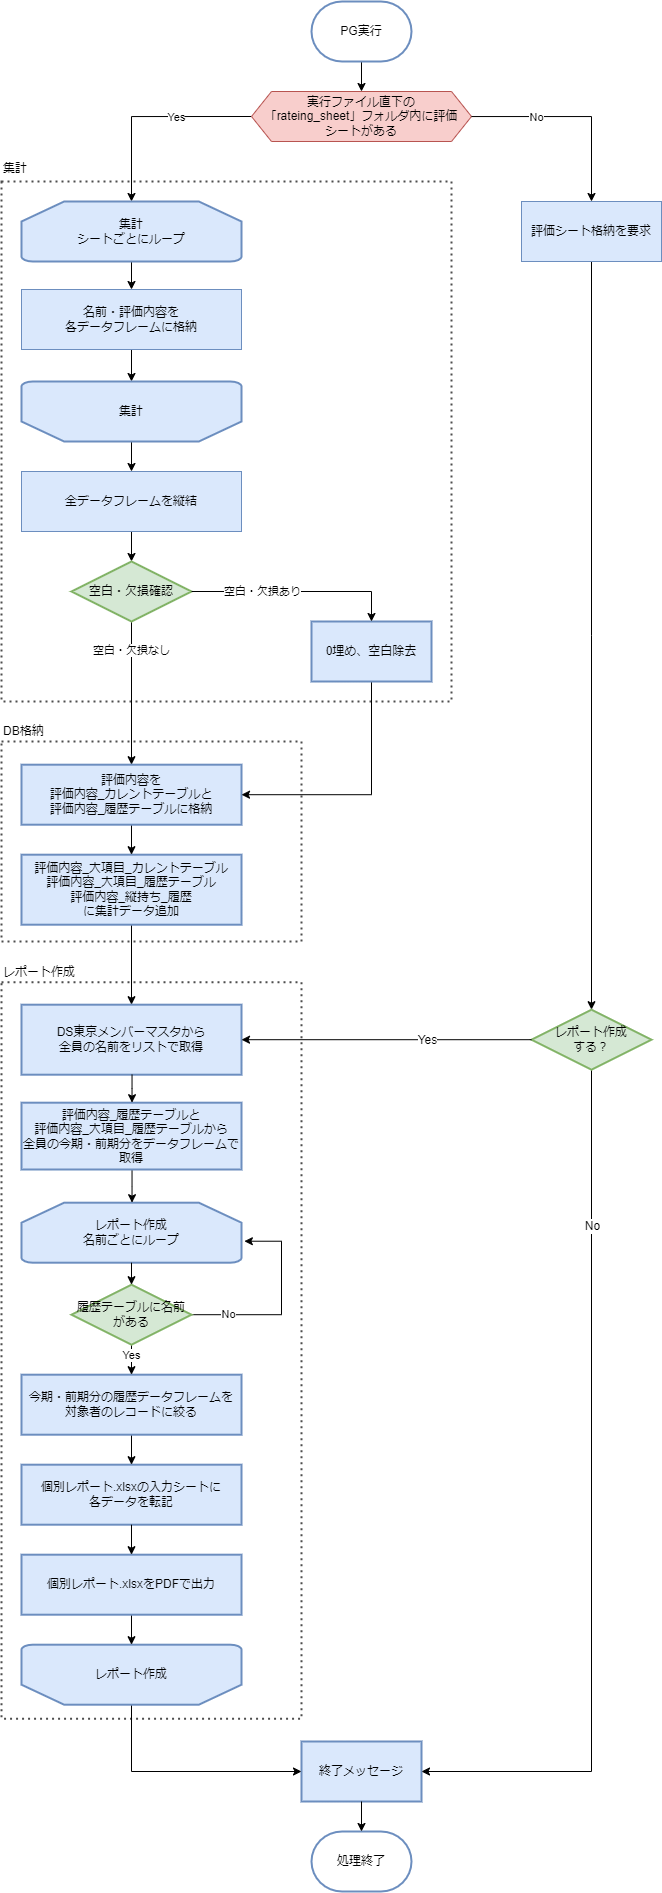

The diagram above was exported from draw.io. Its source (the exported page's mxGraphModel, read from the mxfile embedded in the PNG):
<mxGraphModel dx="1140" dy="820" grid="1" gridSize="10" guides="1" tooltips="1" connect="1" arrows="1" fold="1" page="1" pageScale="1" pageWidth="1200" pageHeight="1920" background="none" math="0" shadow="0">
  <root>
    <mxCell id="0" />
    <mxCell id="1" parent="0" />
    <mxCell id="108" value="" style="rounded=0;shadow=0;glass=0;fillColor=none;align=left;horizontal=1;verticalAlign=top;html=1;whiteSpace=wrap;dashed=1;dashPattern=1 2;strokeWidth=2;strokeColor=#4D4D4D;" parent="1" vertex="1">
      <mxGeometry x="240" y="190" width="450" height="520" as="geometry" />
    </mxCell>
    <mxCell id="116" value="" style="rounded=0;shadow=0;glass=0;fillColor=none;align=left;horizontal=1;verticalAlign=top;html=1;whiteSpace=wrap;dashed=1;dashPattern=1 2;strokeWidth=2;strokeColor=#4D4D4D;" parent="1" vertex="1">
      <mxGeometry x="240" y="990.6382566585958" width="300" height="736.5617433414043" as="geometry" />
    </mxCell>
    <mxCell id="112" value="" style="rounded=0;shadow=0;glass=0;fillColor=none;align=left;horizontal=1;verticalAlign=top;html=1;whiteSpace=wrap;dashed=1;dashPattern=1 2;strokeWidth=2;strokeColor=#4D4D4D;movable=1;resizable=1;rotatable=1;deletable=1;editable=1;connectable=1;" parent="1" vertex="1">
      <mxGeometry x="240" y="750" width="300" height="200" as="geometry" />
    </mxCell>
    <mxCell id="21" style="edgeStyle=orthogonalEdgeStyle;rounded=0;html=1;exitX=0;exitY=0.5;exitDx=0;exitDy=0;elbow=vertical;" parent="1" source="10" target="58" edge="1">
      <mxGeometry relative="1" as="geometry">
        <mxPoint x="370" y="260" as="targetPoint" />
      </mxGeometry>
    </mxCell>
    <mxCell id="22" value="Yes" style="edgeLabel;html=1;align=center;verticalAlign=middle;resizable=0;points=[];" parent="21" vertex="1" connectable="0">
      <mxGeometry x="-0.0909" y="1" relative="1" as="geometry">
        <mxPoint x="18" y="-1" as="offset" />
      </mxGeometry>
    </mxCell>
    <mxCell id="10" value="実行ファイル直下の「rateing_sheet」フォルダ内に評価シートがある" style="shape=hexagon;perimeter=hexagonPerimeter2;fixedSize=1;spacingLeft=10;spacingRight=10;horizontal=1;whiteSpace=wrap;html=1;spacing=2;rounded=0;shadow=0;fillColor=#f8cecc;strokeColor=#b85450;" parent="1" vertex="1">
      <mxGeometry x="490" y="100" width="220" height="50" as="geometry" />
    </mxCell>
    <mxCell id="11" value="" style="endArrow=classic;html=1;entryX=0.5;entryY=0;entryDx=0;entryDy=0;edgeStyle=orthogonalEdgeStyle;rounded=0;elbow=vertical;" parent="1" source="10" target="13" edge="1">
      <mxGeometry relative="1" as="geometry">
        <mxPoint x="710" y="194.57999999999998" as="sourcePoint" />
        <mxPoint x="810" y="194.57999999999998" as="targetPoint" />
      </mxGeometry>
    </mxCell>
    <mxCell id="12" value="No" style="edgeLabel;resizable=0;html=1;align=center;verticalAlign=middle;" parent="11" connectable="0" vertex="1">
      <mxGeometry relative="1" as="geometry">
        <mxPoint x="-38" as="offset" />
      </mxGeometry>
    </mxCell>
    <mxCell id="80" style="edgeStyle=elbowEdgeStyle;rounded=0;sketch=0;elbow=vertical;html=1;fontFamily=Helvetica;fontSize=12;fontColor=default;" parent="1" source="13" target="79" edge="1">
      <mxGeometry relative="1" as="geometry" />
    </mxCell>
    <mxCell id="13" value="評価シート格納を要求" style="rounded=0;whiteSpace=wrap;html=1;fillColor=#dae8fc;strokeColor=#6c8ebf;" parent="1" vertex="1">
      <mxGeometry x="760" y="210" width="140" height="60" as="geometry" />
    </mxCell>
    <mxCell id="89" value="" style="edgeStyle=none;html=1;" parent="1" source="20" target="88" edge="1">
      <mxGeometry relative="1" as="geometry" />
    </mxCell>
    <mxCell id="20" value="名前・評価内容を&lt;br&gt;各データフレームに格納" style="rounded=0;whiteSpace=wrap;html=1;shadow=0;fillColor=#dae8fc;strokeColor=#6c8ebf;" parent="1" vertex="1">
      <mxGeometry x="260" y="298" width="220" height="60" as="geometry" />
    </mxCell>
    <mxCell id="47" value="空白・欠損なし" style="rounded=0;sketch=0;html=1;elbow=vertical;" parent="1" source="35" target="92" edge="1">
      <mxGeometry x="-0.6084" relative="1" as="geometry">
        <mxPoint x="370" y="710" as="targetPoint" />
        <mxPoint y="1" as="offset" />
      </mxGeometry>
    </mxCell>
    <mxCell id="55" value="" style="edgeStyle=none;rounded=0;sketch=0;html=1;fontFamily=Helvetica;fontSize=12;fontColor=default;elbow=vertical;" parent="1" source="53" target="10" edge="1">
      <mxGeometry relative="1" as="geometry" />
    </mxCell>
    <mxCell id="53" value="PG実行" style="strokeWidth=2;html=1;shape=mxgraph.flowchart.terminator;whiteSpace=wrap;rounded=0;shadow=0;strokeColor=#6c8ebf;fontFamily=Helvetica;fontSize=12;fontColor=default;fillColor=#FFFFFF;" parent="1" vertex="1">
      <mxGeometry x="550" y="10" width="100" height="60" as="geometry" />
    </mxCell>
    <mxCell id="59" value="" style="edgeStyle=none;rounded=0;sketch=0;html=1;fontFamily=Helvetica;fontSize=12;fontColor=default;elbow=vertical;" parent="1" source="58" target="20" edge="1">
      <mxGeometry relative="1" as="geometry" />
    </mxCell>
    <mxCell id="58" value="集計&lt;br&gt;シートごとにループ" style="strokeWidth=2;html=1;shape=mxgraph.flowchart.loop_limit;whiteSpace=wrap;rounded=0;shadow=0;strokeColor=#6c8ebf;fontFamily=Helvetica;fontSize=12;fontColor=default;fillColor=#dae8fc;" parent="1" vertex="1">
      <mxGeometry x="260" y="210" width="220" height="60" as="geometry" />
    </mxCell>
    <mxCell id="96" value="" style="edgeStyle=none;html=1;" parent="1" source="61" target="95" edge="1">
      <mxGeometry relative="1" as="geometry" />
    </mxCell>
    <mxCell id="61" value="評価内容_大項目_カレントテーブル&lt;br&gt;評価内容_大項目_履歴テーブル&lt;br&gt;評価内容_縦持ち_履歴&lt;br&gt;に集計データ追加" style="rounded=0;whiteSpace=wrap;html=1;shadow=0;strokeColor=#6c8ebf;strokeWidth=2;fontFamily=Helvetica;fontSize=12;fontColor=default;fillColor=#dae8fc;" parent="1" vertex="1">
      <mxGeometry x="260" y="863.2" width="220" height="70" as="geometry" />
    </mxCell>
    <mxCell id="91" value="" style="edgeStyle=none;html=1;" parent="1" source="87" target="35" edge="1">
      <mxGeometry relative="1" as="geometry" />
    </mxCell>
    <mxCell id="87" value="全データフレームを縦結" style="rounded=0;whiteSpace=wrap;html=1;shadow=0;fillColor=#dae8fc;strokeColor=#6c8ebf;" parent="1" vertex="1">
      <mxGeometry x="260" y="480" width="220" height="60" as="geometry" />
    </mxCell>
    <mxCell id="90" value="" style="edgeStyle=none;html=1;" parent="1" source="88" target="87" edge="1">
      <mxGeometry relative="1" as="geometry" />
    </mxCell>
    <mxCell id="88" value="集計" style="strokeWidth=2;html=1;shape=mxgraph.flowchart.loop_limit;whiteSpace=wrap;rounded=0;shadow=0;strokeColor=#6c8ebf;fontFamily=Helvetica;fontSize=12;fontColor=default;fillColor=#dae8fc;direction=west;" parent="1" vertex="1">
      <mxGeometry x="260" y="390" width="220" height="60" as="geometry" />
    </mxCell>
    <mxCell id="93" value="" style="edgeStyle=none;html=1;" parent="1" source="92" target="61" edge="1">
      <mxGeometry relative="1" as="geometry" />
    </mxCell>
    <mxCell id="92" value="評価内容を&lt;br&gt;評価内容_カレントテーブルと&lt;br&gt;評価内容_履歴テーブルに格納&lt;br&gt;" style="rounded=0;whiteSpace=wrap;html=1;shadow=0;strokeColor=#6c8ebf;strokeWidth=2;fontFamily=Helvetica;fontSize=12;fontColor=default;fillColor=#dae8fc;" parent="1" vertex="1">
      <mxGeometry x="260" y="773.2" width="220" height="60" as="geometry" />
    </mxCell>
    <mxCell id="45" value="終了メッセージ" style="rounded=0;whiteSpace=wrap;html=1;shadow=0;strokeColor=#6c8ebf;strokeWidth=2;fillColor=#dae8fc;" parent="1" vertex="1">
      <mxGeometry x="540" y="1750" width="120" height="60" as="geometry" />
    </mxCell>
    <mxCell id="56" value="処理終了" style="strokeWidth=2;html=1;shape=mxgraph.flowchart.terminator;whiteSpace=wrap;rounded=0;shadow=0;strokeColor=#6c8ebf;fontFamily=Helvetica;fontSize=12;fontColor=default;fillColor=#FFFFFF;" parent="1" vertex="1">
      <mxGeometry x="550" y="1840" width="100" height="60" as="geometry" />
    </mxCell>
    <mxCell id="57" value="" style="edgeStyle=none;rounded=0;sketch=0;html=1;fontFamily=Helvetica;fontSize=12;fontColor=default;elbow=vertical;" parent="1" source="45" target="56" edge="1">
      <mxGeometry relative="1" as="geometry" />
    </mxCell>
    <mxCell id="78" style="edgeStyle=elbowEdgeStyle;rounded=0;sketch=0;html=1;fontFamily=Helvetica;fontSize=12;fontColor=default;exitX=0.5;exitY=0;exitDx=0;exitDy=0;exitPerimeter=0;entryX=0;entryY=0.5;entryDx=0;entryDy=0;" parent="1" source="60" target="45" edge="1">
      <mxGeometry relative="1" as="geometry">
        <Array as="points">
          <mxPoint x="370" y="1750" />
        </Array>
      </mxGeometry>
    </mxCell>
    <mxCell id="60" value="レポート作成" style="strokeWidth=2;html=1;shape=mxgraph.flowchart.loop_limit;whiteSpace=wrap;rounded=0;shadow=0;strokeColor=#6c8ebf;fontFamily=Helvetica;fontSize=12;fontColor=default;fillColor=#dae8fc;direction=west;" parent="1" vertex="1">
      <mxGeometry x="260" y="1653.2" width="220" height="60" as="geometry" />
    </mxCell>
    <mxCell id="63" value="個別レポート.xlsxの入力シートに&lt;br&gt;各データを転記" style="rounded=0;whiteSpace=wrap;html=1;shadow=0;strokeColor=#6c8ebf;strokeWidth=2;fontFamily=Helvetica;fontSize=12;fontColor=default;fillColor=#dae8fc;" parent="1" vertex="1">
      <mxGeometry x="260" y="1473.2" width="220" height="60" as="geometry" />
    </mxCell>
    <mxCell id="68" value="" style="edgeStyle=none;rounded=0;sketch=0;html=1;fontFamily=Helvetica;fontSize=12;fontColor=default;elbow=vertical;" parent="1" source="65" target="63" edge="1">
      <mxGeometry relative="1" as="geometry" />
    </mxCell>
    <mxCell id="65" value="今期・前期分の履歴データフレームを&lt;br&gt;対象者のレコードに絞る" style="rounded=0;whiteSpace=wrap;html=1;shadow=0;strokeColor=#6c8ebf;strokeWidth=2;fontFamily=Helvetica;fontSize=12;fontColor=default;fillColor=#dae8fc;" parent="1" vertex="1">
      <mxGeometry x="260" y="1383.2" width="220" height="60" as="geometry" />
    </mxCell>
    <mxCell id="73" value="" style="edgeStyle=none;rounded=0;sketch=0;html=1;fontFamily=Helvetica;fontSize=12;fontColor=default;elbow=vertical;" parent="1" source="71" target="60" edge="1">
      <mxGeometry relative="1" as="geometry" />
    </mxCell>
    <mxCell id="71" value="個別レポート.xlsxをPDFで出力" style="rounded=0;whiteSpace=wrap;html=1;shadow=0;strokeColor=#6c8ebf;strokeWidth=2;fontFamily=Helvetica;fontSize=12;fontColor=default;fillColor=#dae8fc;" parent="1" vertex="1">
      <mxGeometry x="260" y="1563.2" width="220" height="60" as="geometry" />
    </mxCell>
    <mxCell id="72" value="" style="edgeStyle=none;rounded=0;sketch=0;html=1;fontFamily=Helvetica;fontSize=12;fontColor=default;elbow=vertical;" parent="1" source="63" target="71" edge="1">
      <mxGeometry relative="1" as="geometry" />
    </mxCell>
    <mxCell id="81" style="edgeStyle=elbowEdgeStyle;rounded=0;sketch=0;html=1;entryX=1;entryY=0.5;entryDx=0;entryDy=0;fontFamily=Helvetica;fontSize=12;fontColor=default;" parent="1" source="79" target="45" edge="1">
      <mxGeometry relative="1" as="geometry">
        <Array as="points">
          <mxPoint x="830" y="1403.2" />
        </Array>
      </mxGeometry>
    </mxCell>
    <mxCell id="82" value="No" style="edgeLabel;html=1;align=center;verticalAlign=middle;resizable=0;points=[];fontSize=12;fontFamily=Helvetica;fontColor=default;" parent="81" vertex="1" connectable="0">
      <mxGeometry x="-0.6415" relative="1" as="geometry">
        <mxPoint as="offset" />
      </mxGeometry>
    </mxCell>
    <mxCell id="79" value="レポート作成&lt;br&gt;する？" style="rhombus;whiteSpace=wrap;html=1;rounded=0;shadow=0;strokeWidth=2;fillColor=#d5e8d4;strokeColor=#82b366;" parent="1" vertex="1">
      <mxGeometry x="770" y="1018.2" width="120" height="60" as="geometry" />
    </mxCell>
    <mxCell id="95" value="DS東京メンバーマスタから&lt;br&gt;全員の名前をリストで取得" style="rounded=0;whiteSpace=wrap;html=1;shadow=0;strokeColor=#6c8ebf;strokeWidth=2;fontFamily=Helvetica;fontSize=12;fontColor=default;fillColor=#dae8fc;" parent="1" vertex="1">
      <mxGeometry x="260" y="1013.2" width="220" height="70" as="geometry" />
    </mxCell>
    <mxCell id="83" style="rounded=0;sketch=0;elbow=vertical;html=1;entryX=1;entryY=0.5;entryDx=0;entryDy=0;fontFamily=Helvetica;fontSize=12;fontColor=default;exitX=0;exitY=0.5;exitDx=0;exitDy=0;" parent="1" source="79" target="95" edge="1">
      <mxGeometry relative="1" as="geometry" />
    </mxCell>
    <mxCell id="84" value="Yes" style="edgeLabel;html=1;align=center;verticalAlign=middle;resizable=0;points=[];fontSize=12;fontFamily=Helvetica;fontColor=default;" parent="83" vertex="1" connectable="0">
      <mxGeometry x="-0.2845" relative="1" as="geometry">
        <mxPoint as="offset" />
      </mxGeometry>
    </mxCell>
    <mxCell id="98" value="レポート作成&lt;br&gt;名前ごとにループ" style="strokeWidth=2;html=1;shape=mxgraph.flowchart.loop_limit;whiteSpace=wrap;rounded=0;shadow=0;strokeColor=#6c8ebf;fontFamily=Helvetica;fontSize=12;fontColor=default;fillColor=#dae8fc;direction=east;" parent="1" vertex="1">
      <mxGeometry x="260" y="1211.2" width="220" height="60" as="geometry" />
    </mxCell>
    <mxCell id="103" value="Yes" style="edgeStyle=none;html=1;" parent="1" source="101" target="65" edge="1">
      <mxGeometry x="-0.3333" relative="1" as="geometry">
        <mxPoint x="370" y="1373.2" as="sourcePoint" />
        <mxPoint as="offset" />
      </mxGeometry>
    </mxCell>
    <mxCell id="104" value="No" style="edgeStyle=elbowEdgeStyle;html=1;exitX=1;exitY=0.5;exitDx=0;exitDy=0;entryX=1.013;entryY=0.642;entryDx=0;entryDy=0;entryPerimeter=0;rounded=0;" parent="1" source="101" target="98" edge="1">
      <mxGeometry x="-0.6341" relative="1" as="geometry">
        <Array as="points">
          <mxPoint x="520" y="1283.2" />
        </Array>
        <mxPoint as="offset" />
      </mxGeometry>
    </mxCell>
    <mxCell id="101" value="履歴テーブルに名前がある" style="rhombus;whiteSpace=wrap;html=1;rounded=0;shadow=0;strokeWidth=2;fillColor=#d5e8d4;strokeColor=#82b366;" parent="1" vertex="1">
      <mxGeometry x="310" y="1293.2" width="120" height="60" as="geometry" />
    </mxCell>
    <mxCell id="102" value="" style="edgeStyle=none;html=1;" parent="1" source="98" target="101" edge="1">
      <mxGeometry relative="1" as="geometry" />
    </mxCell>
    <mxCell id="107" value="" style="edgeStyle=elbowEdgeStyle;rounded=0;html=1;" parent="1" source="105" target="98" edge="1">
      <mxGeometry relative="1" as="geometry" />
    </mxCell>
    <mxCell id="105" value="評価内容_履歴テーブルと&lt;br&gt;評価内容_大項目_履歴テーブルから&lt;br&gt;全員の今期・前期分をデータフレームで取得" style="rounded=0;whiteSpace=wrap;html=1;shadow=0;strokeColor=#6c8ebf;strokeWidth=2;fontFamily=Helvetica;fontSize=12;fontColor=default;fillColor=#dae8fc;" parent="1" vertex="1">
      <mxGeometry x="260" y="1111.2" width="220" height="66.8" as="geometry" />
    </mxCell>
    <mxCell id="106" value="" style="edgeStyle=elbowEdgeStyle;rounded=0;html=1;" parent="1" source="95" target="105" edge="1">
      <mxGeometry relative="1" as="geometry" />
    </mxCell>
    <mxCell id="113" value="DB格納" style="text;html=1;strokeColor=none;fillColor=none;align=left;verticalAlign=middle;whiteSpace=wrap;rounded=0;shadow=0;glass=0;fontFamily=Helvetica;fontSize=12;fontColor=default;" parent="1" vertex="1">
      <mxGeometry x="240" y="730" width="106.15" height="19" as="geometry" />
    </mxCell>
    <mxCell id="109" value="集計" style="text;html=1;strokeColor=none;fillColor=none;align=left;verticalAlign=middle;whiteSpace=wrap;rounded=0;shadow=0;glass=0;fontFamily=Helvetica;fontSize=12;fontColor=default;" parent="1" vertex="1">
      <mxGeometry x="240" y="160" width="60" height="34" as="geometry" />
    </mxCell>
    <mxCell id="119" style="edgeStyle=elbowEdgeStyle;html=1;entryX=1;entryY=0.5;entryDx=0;entryDy=0;rounded=0;exitX=0.5;exitY=1;exitDx=0;exitDy=0;" edge="1" parent="1" source="36" target="92">
      <mxGeometry relative="1" as="geometry">
        <Array as="points">
          <mxPoint x="610" y="750" />
        </Array>
      </mxGeometry>
    </mxCell>
    <mxCell id="36" value="0埋め、空白除去" style="rounded=0;whiteSpace=wrap;html=1;shadow=0;strokeColor=#6c8ebf;strokeWidth=2;fillColor=#dae8fc;" parent="1" vertex="1">
      <mxGeometry x="550" y="630" width="120" height="60" as="geometry" />
    </mxCell>
    <mxCell id="35" value="空白・欠損確認" style="rhombus;whiteSpace=wrap;html=1;rounded=0;shadow=0;strokeWidth=2;fillColor=#d5e8d4;strokeColor=#82b366;" parent="1" vertex="1">
      <mxGeometry x="310" y="570" width="120" height="60" as="geometry" />
    </mxCell>
    <mxCell id="43" value="空白・欠損あり" style="edgeStyle=orthogonalEdgeStyle;rounded=0;sketch=0;html=1;elbow=vertical;entryX=0.5;entryY=0;entryDx=0;entryDy=0;" parent="1" source="35" target="36" edge="1">
      <mxGeometry x="-0.3333" relative="1" as="geometry">
        <mxPoint x="570" y="650" as="targetPoint" />
        <mxPoint as="offset" />
      </mxGeometry>
    </mxCell>
    <mxCell id="117" value="レポート作成" style="text;html=1;strokeColor=none;fillColor=none;align=left;verticalAlign=middle;whiteSpace=wrap;rounded=0;shadow=0;glass=0;fontFamily=Helvetica;fontSize=12;fontColor=default;" parent="1" vertex="1">
      <mxGeometry x="240" y="970" width="100" height="21.3" as="geometry" />
    </mxCell>
  </root>
</mxGraphModel>